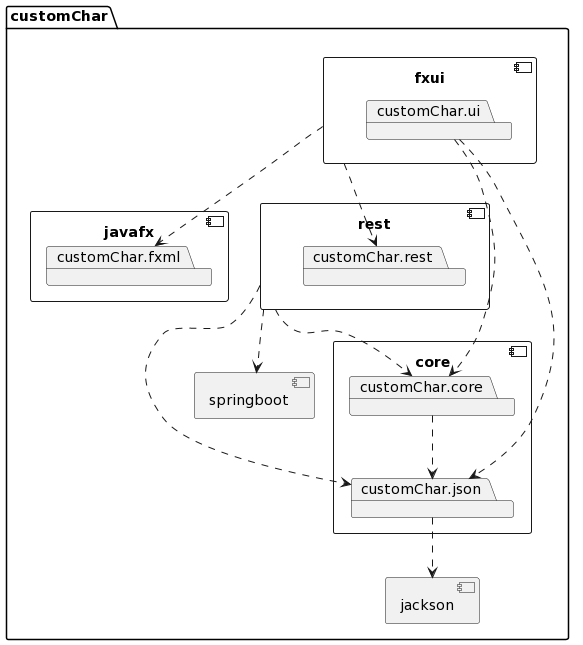

The diagram above was rendered by PlantUML. Its source (embedded in the PNG):
@startuml
folder customChar {

  component core {
    package customChar.core
    package customChar.json
  }

  [customChar.core] ..> [customChar.json]

  customChar.json ..> [jackson]

  component fxui {
    package customChar.ui
  }

  customChar.ui ..> customChar.core
  customChar.ui ..> customChar.json

  component javafx {
    package customChar.fxml
  }

  fxui ..> customChar.fxml

  component rest {
    package customChar.rest
  }

  fxui ..> customChar.rest
  rest ..> [springboot]
  rest ..> customChar.json
  rest ..> customChar.core

}
@enduml